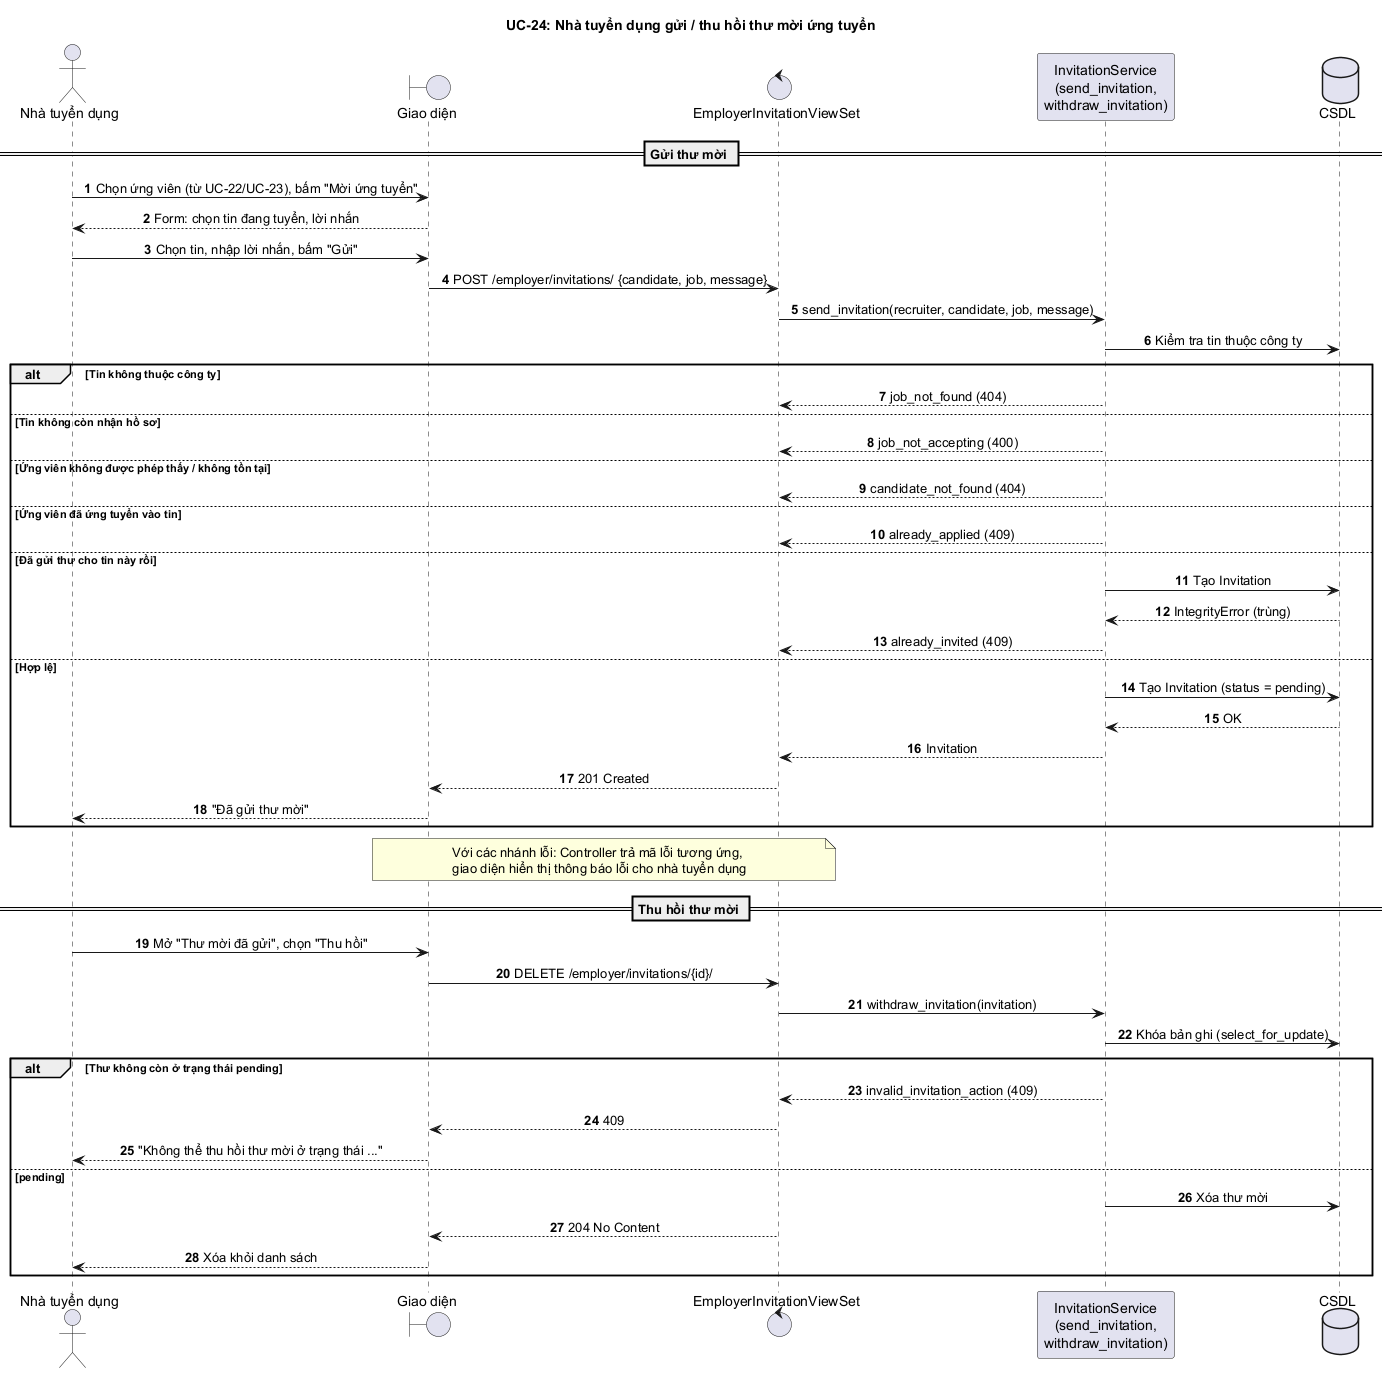

The diagram above was rendered by PlantUML. Its source (embedded in the PNG):
@startuml UC24_GuiThuMoi
title UC-24: Nhà tuyển dụng gửi / thu hồi thư mời ứng tuyển
autonumber
skinparam sequenceMessageAlign center
skinparam responseMessageBelowArrow true

actor "Nhà tuyển dụng" as R
boundary "Giao diện" as UI
control "EmployerInvitationViewSet" as C
participant "InvitationService\n(send_invitation,\nwithdraw_invitation)" as S
database "CSDL" as DB

== Gửi thư mời ==
R -> UI : Chọn ứng viên (từ UC-22/UC-23), bấm "Mời ứng tuyển"
UI --> R : Form: chọn tin đang tuyển, lời nhắn
R -> UI : Chọn tin, nhập lời nhắn, bấm "Gửi"
UI -> C : POST /employer/invitations/ {candidate, job, message}
C -> S : send_invitation(recruiter, candidate, job, message)
S -> DB : Kiểm tra tin thuộc công ty
alt Tin không thuộc công ty
  S --> C : job_not_found (404)
else Tin không còn nhận hồ sơ
  S --> C : job_not_accepting (400)
else Ứng viên không được phép thấy / không tồn tại
  S --> C : candidate_not_found (404)
else Ứng viên đã ứng tuyển vào tin
  S --> C : already_applied (409)
else Đã gửi thư cho tin này rồi
  S -> DB : Tạo Invitation
  DB --> S : IntegrityError (trùng)
  S --> C : already_invited (409)
else Hợp lệ
  S -> DB : Tạo Invitation (status = pending)
  DB --> S : OK
  S --> C : Invitation
  C --> UI : 201 Created
  UI --> R : "Đã gửi thư mời"
end
note over C, UI : Với các nhánh lỗi: Controller trả mã lỗi tương ứng,\ngiao diện hiển thị thông báo lỗi cho nhà tuyển dụng

== Thu hồi thư mời ==
R -> UI : Mở "Thư mời đã gửi", chọn "Thu hồi"
UI -> C : DELETE /employer/invitations/{id}/
C -> S : withdraw_invitation(invitation)
S -> DB : Khóa bản ghi (select_for_update)
alt Thư không còn ở trạng thái pending
  S --> C : invalid_invitation_action (409)
  C --> UI : 409
  UI --> R : "Không thể thu hồi thư mời ở trạng thái ..."
else pending
  S -> DB : Xóa thư mời
  C --> UI : 204 No Content
  UI --> R : Xóa khỏi danh sách
end
@enduml